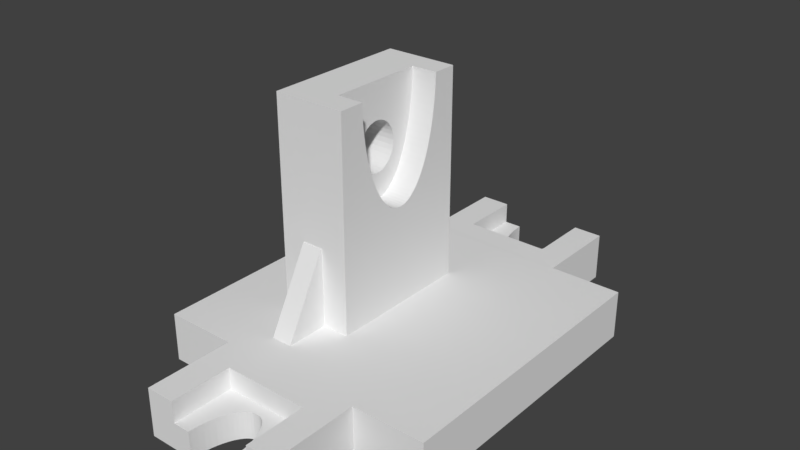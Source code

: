 # Source: 1.30.blend  (saved by Blender 2.79.0; exported with 4.5.12 LTS)
import bpy
from mathutils import Matrix  # noqa: F401  (used for matrix-valued properties, if any)

bpy.ops.wm.read_factory_settings(use_empty=True)
scene = bpy.context.scene
scene.name = 'Scene'

# ---- collections
col_collection_1 = bpy.data.collections.new('Collection 1'); scene.collection.children.link(col_collection_1)

# ---- world
world_world = bpy.data.worlds.new('World'); scene.world = world_world
world_world.color = (0.05088, 0.05088, 0.05088)
world_world.use_sun_shadow = False
world_world.sun_shadow_jitter_overblur = 0.0
world_world.cycles.sampling_method = 'MANUAL'

# ---- meshes
me_cube_001 = bpy.data.meshes.new('Cube.001')
me_cube_001.from_pydata([(-0.462, -0.1089, 7.834), (-0.462, -0.08517, 7.959), (-0.462, -0.05822, 8.051), (-0.462, -0.02908, 8.106), (-0.462, 0.001131, 8.123), (-0.462, 0.03125, 8.1), (-0.462, 0.06011, 8.038), (-0.462, 0.08661, 7.941), (-0.462, 0.1097, 7.811), (-0.462, 0.1286, 7.654), (-0.462, 0.1425, 7.476), (-0.462, 0.1508, 7.283), (-0.462, 0.1533, 7.083), (-0.462, 0.1499, 6.883), (-0.462, 0.1406, 6.692), (-0.462, 0.1259, 6.517), (-0.462, 0.1063, 6.364), (-0.462, 0.08256, 6.239), (-0.462, 0.05561, 6.147), (-0.462, 0.02647, 6.092), (-0.462, -0.003738, 6.075), (-0.462, -0.03385, 6.098), (-0.462, -0.06272, 6.159), (-0.462, -0.08922, 6.257), (-0.462, -0.1123, 6.387), (-0.462, -0.1312, 6.544), (-0.462, -0.1451, 6.722), (-0.462, -0.1534, 6.915), (-0.462, -0.1559, 7.115), (-0.462, -0.1525, 7.314), (-0.462, -0.1432, 7.506), (-0.462, -0.1285, 7.681), (-0.1806, 0.003527, 5.056), (-0.1806, 0.3331, 9.506), (-0.1806, 0.3311, 9.209), (-0.1806, 0.3279, 8.914), (-0.1806, 0.3233, 8.623), (-0.1806, 0.3176, 8.337), (-0.1806, 0.3105, 8.056), (-0.1806, 0.3023, 7.782), (-0.1806, 0.2929, 7.517), (-0.1806, 0.2823, 7.26), (-0.1806, 0.2707, 7.013), (-0.1806, 0.2579, 6.778), (-0.1806, 0.2442, 6.554), (-0.1806, 0.2296, 6.343), (-0.1806, 0.214, 6.146), (-0.1806, 0.1976, 5.963), (-0.1806, 0.1804, 5.795), (-0.1806, 0.1626, 5.643), (-0.1806, 0.1441, 5.508), (-0.1806, 0.1251, 5.389), (-0.1806, 0.1056, 5.288), (-0.1806, 0.08564, 5.205), (-0.1806, 0.0654, 5.14), (-0.1806, 0.04491, 5.093), (-0.1806, 0.02426, 5.065), (-0.1806, 0.00227, 5.056), (-0.1806, -0.01846, 5.065), (-0.1806, -0.03911, 5.093), (-0.1806, -0.0596, 5.14), (-0.1806, -0.07984, 5.205), (-0.1806, -0.09976, 5.288), (-0.1806, -0.1193, 5.389), (-0.1806, -0.1383, 5.508), (-0.1806, -0.1568, 5.643), (-0.1806, -0.1747, 5.795), (-0.1806, -0.1918, 5.963), (-0.1806, -0.2082, 6.146), (-0.1806, -0.2238, 6.343), (-0.1806, -0.2384, 6.554), (-0.1806, -0.2521, 6.778), (-0.1806, -0.2649, 7.013), (-0.1806, -0.2765, 7.26), (-0.1806, -0.2871, 7.517), (-0.1806, -0.2965, 7.782), (-0.1806, -0.3047, 8.056), (-0.1806, -0.3118, 8.337), (-0.1806, -0.3175, 8.623), (-0.1806, -0.3221, 8.914), (-0.1806, -0.3253, 9.209), (-0.1806, -0.3273, 9.506), (-0.2981, -1.179, 0.1193), (0.2981, -1.179, 0.1193), (-1.0, -1.0, -1.0), (-1.0, -1.0, 1.0), (-1.0, 1.0, -1.0), (-1.0, 1.0, 1.0), (1.0, -1.0, -1.0), (1.0, -1.0, 1.0), (1.0, 1.0, -1.0), (1.0, 1.0, 1.0), (-1.0, 0.0, -1.0), (-1.0, -1.0, 0.0), (-1.0, 0.0, 1.0), (-1.0, 1.0, 0.0), (0.0, 1.0, -1.0), (0.0, 1.0, 1.0), (1.0, 1.0, 0.0), (1.0, 0.0, -1.0), (1.0, 0.0, 1.0), (1.0, -1.0, 0.0), (0.0, -1.0, -1.0), (0.0, -1.0, 1.0), (0.0, 0.0, 1.0), (0.0, 0.0, -1.0), (1.0, 0.0, 0.0), (0.0, 1.0, 0.0), (-1.0, 0.0, 0.0), (-1.0, -0.5, -1.0), (-1.0, -1.0, 0.5), (-1.0, 0.5, 1.0), (-1.0, 1.0, -0.5), (-0.5, 1.0, -1.0), (0.5, 1.0, 1.0), (1.0, 1.0, -0.5), (1.0, 0.5, -1.0), (1.0, -0.5, 1.0), (1.0, -1.0, -0.5), (0.5, -1.0, -1.0), (-0.5, -1.0, 1.0), (-1.0, 0.5, -1.0), (-1.0, -1.0, -0.5), (-1.0, -0.5, 1.0), (-1.0, 1.0, 0.5), (0.5, 1.0, -1.0), (-0.5, 1.0, 1.0), (1.0, 1.0, 0.5), (1.0, -0.5, -1.0), (1.0, 0.5, 1.0), (1.0, -1.0, 0.5), (-0.5, -1.0, -1.0), (0.5, -1.0, 1.0), (0.0, -0.5, 1.0), (0.0, 0.5, 1.0), (0.5, 0.0, 1.0), (-0.5, 0.0, 1.0), (0.0, -0.5, -1.0), (0.0, 0.5, -1.0), (-0.5, 0.0, -1.0), (0.5, 0.0, -1.0), (-0.5, -1.0, 0.0), (0.5, -1.0, 0.0), (1.0, -0.5, 0.0), (1.0, 0.5, 0.0), (1.0, 0.0, -0.5), (1.0, 0.0, 0.5), (0.5, 1.0, 0.0), (-0.5, 1.0, 0.0), (0.0, 1.0, -0.5), (0.0, 1.0, 0.5), (-1.0, 0.5, 0.0), (-1.0, -0.5, 0.0), (-1.0, 0.0, -0.5), (-1.0, 0.0, 0.5), (-1.0, -0.5, 0.5), (-1.0, -0.5, -0.5), (-1.0, 0.5, -0.5), (-0.5, 1.0, 0.5), (-0.5, 1.0, -0.5), (0.5, 1.0, -0.5), (1.0, 0.5, 0.5), (1.0, 0.5, -0.5), (1.0, -0.5, -0.5), (0.5, -1.0, 0.5), (0.5, -1.0, -0.5), (-0.5, -1.0, -0.5), (0.5, 0.5, -1.0), (-0.5, 0.5, -1.0), (-0.5, -0.5, -1.0), (-0.5, 0.5, 1.0), (0.5, 0.5, 1.0), (0.5, -0.5, 1.0), (-0.5, -0.5, 1.0), (0.5, -0.5, -1.0), (-0.5, -1.0, 0.5), (1.0, -0.5, 0.5), (0.5, 1.0, 0.5), (-1.0, 0.5, 0.5), (0.5, -1.603, -1.0), (-0.5, -1.603, 1.0), (-0.5, -1.603, -1.0), (0.5, -1.603, 1.0), (-0.5, -1.603, 0.0), (0.5, -1.603, 0.0), (0.5, -1.603, 0.5), (0.5, -1.603, -0.5), (-0.5, -1.603, -0.5), (-0.5, -1.603, 0.5), (0.2981, -1.603, 0.1193), (-0.2981, -1.603, 0.1193), (-0.2981, -1.603, 1.0), (-0.2981, -1.603, 0.5), (-0.2981, -1.179, 1.0), (0.2981, -1.179, 1.0), (0.2981, -1.603, 1.0), (0.2981, -1.603, 0.5), (0.0, -1.179, 1.0), (0.1271, -1.362, -1.0), (0.1271, -1.362, 0.1193), (0.008283, -1.254, -1.0), (0.008283, -1.254, 0.1193), (0.1396, -1.393, -1.0), (0.1396, -1.393, 0.1193), (0.02709, -1.256, -1.0), (0.02709, -1.256, 0.1193), (0.172, -1.541, -1.0), (0.172, -1.541, 0.1193), (0.1505, -1.426, -1.0), (0.1505, -1.426, 0.1193), (0.1668, -1.501, -1.0), (0.1668, -1.501, 0.1193), (0.1596, -1.463, -1.0), (0.1596, -1.463, 0.1193), (0.06376, -1.274, -1.0), (0.06376, -1.274, 0.1193), (0.09765, -1.31, -1.0), (0.09765, -1.31, 0.1193), (0.04566, -1.263, -1.0), (0.04566, -1.263, 0.1193), (0.08116, -1.29, -1.0), (0.08116, -1.29, 0.1193), (-0.1758, -1.581, -1.0), (-0.1758, -1.581, 0.1193), (-0.1764, -1.603, 0.1193), (-0.1764, -1.603, 0.0), (0.1752, -1.581, -1.0), (0.1752, -1.581, 0.1193), (0.1758, -1.603, -1.0), (0.1758, -1.603, -0.5), (-0.1726, -1.541, -1.0), (-0.1726, -1.541, 0.1193), (0.1758, -1.603, 0.0), (0.1758, -1.603, 0.1193), (-0.1764, -1.603, -1.0), (-0.1764, -1.603, -0.5), (0.113, -1.334, -1.0), (0.113, -1.334, 0.1193), (-0.06436, -1.274, -1.0), (-0.06436, -1.274, 0.1193), (-0.04626, -1.263, -1.0), (-0.04626, -1.263, 0.1193), (-0.08176, -1.29, -1.0), (-0.08176, -1.29, 0.1193), (-0.02769, -1.256, -1.0), (-0.02769, -1.256, 0.1193), (-0.1511, -1.426, -1.0), (-0.1511, -1.426, 0.1193), (-0.1602, -1.463, -1.0), (-0.1602, -1.463, 0.1193), (0.0, -1.254, -1.0), (-0.008883, -1.254, -1.0), (-0.008883, -1.254, 0.1193), (-0.1402, -1.393, -1.0), (-0.1402, -1.393, 0.1193), (-0.09824, -1.31, -1.0), (-0.09824, -1.31, 0.1193), (-0.1674, -1.501, -1.0), (-0.1674, -1.501, 0.1193), (-0.1136, -1.334, -1.0), (-0.1136, -1.334, 0.1193), (-0.1277, -1.362, -1.0), (-0.1277, -1.362, 0.1193), (0.2977, 1.178, 0.1193), (-0.2985, 1.178, 0.1193), (-0.0003917, 0.9994, -1.0), (-0.0003917, 0.9994, 1.0), (-0.5004, 0.9994, -1.0), (0.4996, 0.9994, 1.0), (0.4996, 0.9994, -1.0), (-0.5004, 0.9994, 1.0), (0.4996, 0.9994, -2.98e-08), (-0.5004, 0.9994, -2.98e-08), (-0.5004, 0.9994, 0.5), (-0.5004, 0.9994, -0.5), (0.4996, 0.9994, -0.5), (0.4996, 0.9994, 0.5), (-0.5004, 1.603, -1.0), (0.4996, 1.603, 1.0), (0.4996, 1.603, -1.0), (-0.5004, 1.603, 1.0), (0.4996, 1.603, -2.98e-08), (-0.5004, 1.603, -2.98e-08), (-0.5004, 1.603, 0.5), (-0.5004, 1.603, -0.5), (0.4996, 1.603, -0.5), (0.4996, 1.603, 0.5), (-0.2985, 1.603, 0.1193), (0.2977, 1.603, 0.1193), (0.2977, 1.603, 1.0), (0.2977, 1.603, 0.5), (0.2977, 1.178, 1.0), (-0.2985, 1.178, 1.0), (-0.2985, 1.603, 1.0), (-0.2985, 1.603, 0.5), (-0.0003917, 1.178, 1.0), (-0.1274, 1.361, -1.0), (-0.1274, 1.361, 0.1193), (-0.008675, 1.253, -1.0), (-0.008675, 1.253, 0.1193), (-0.14, 1.392, -1.0), (-0.14, 1.392, 0.1193), (-0.02748, 1.255, -1.0), (-0.02748, 1.255, 0.1193), (-0.1724, 1.54, -1.0), (-0.1724, 1.54, 0.1193), (-0.1509, 1.426, -1.0), (-0.1509, 1.426, 0.1193), (-0.1672, 1.5, -1.0), (-0.1672, 1.5, 0.1193), (-0.16, 1.462, -1.0), (-0.16, 1.462, 0.1193), (-0.06415, 1.274, -1.0), (-0.06415, 1.274, 0.1193), (-0.09804, 1.31, -1.0), (-0.09804, 1.31, 0.1193), (-0.04605, 1.262, -1.0), (-0.04605, 1.262, 0.1193), (-0.08155, 1.29, -1.0), (-0.08155, 1.29, 0.1193), (0.1754, 1.581, -1.0), (0.1754, 1.581, 0.1193), (0.176, 1.603, 0.1193), (0.176, 1.603, -2.98e-08), (-0.1756, 1.581, -1.0), (-0.1756, 1.581, 0.1193), (-0.1761, 1.603, -1.0), (-0.1761, 1.603, -0.5), (0.1722, 1.54, -1.0), (0.1722, 1.54, 0.1193), (-0.1761, 1.603, -2.98e-08), (-0.1761, 1.603, 0.1193), (0.176, 1.603, -1.0), (0.176, 1.603, -0.5), (-0.1134, 1.334, -1.0), (-0.1134, 1.334, 0.1193), (0.06397, 1.274, -1.0), (0.06397, 1.274, 0.1193), (0.04587, 1.262, -1.0), (0.04587, 1.262, 0.1193), (0.08137, 1.29, -1.0), (0.08137, 1.29, 0.1193), (0.0273, 1.255, -1.0), (0.0273, 1.255, 0.1193), (0.1507, 1.426, -1.0), (0.1507, 1.426, 0.1193), (0.1598, 1.462, -1.0), (0.1598, 1.462, 0.1193), (-0.0003918, 1.253, -1.0), (0.008491, 1.253, -1.0), (0.008491, 1.253, 0.1193), (0.1398, 1.392, -1.0), (0.1398, 1.392, 0.1193), (0.09785, 1.31, -1.0), (0.09785, 1.31, 0.1193), (0.167, 1.5, -1.0), (0.167, 1.5, 0.1193), (0.1132, 1.334, -1.0), (0.1132, 1.334, 0.1193), (0.1273, 1.361, -1.0), (0.1273, 1.361, 0.1193), (-0.3293, 1.0, 1.0), (-0.3293, -1.0, -1.0), (-0.3293, 1.0, 0.0), (-0.3293, 1.0, -1.0), (-0.3293, -1.0, 1.0), (-0.3293, 0.0, -1.0), (-0.3293, 1.0, 0.5), (-0.3293, 1.0, -0.5), (-0.3293, 0.5, -1.0), (-0.3293, -0.5, -1.0), (-0.3293, 0.5, 1.0), (-0.3293, -0.5, 1.0), (-0.1851, 1.0, 1.0), (-0.1851, -1.0, -1.0), (-0.1851, 1.0, 0.0), (-0.1851, 1.0, 0.5), (-0.1851, 1.0, -0.5), (-0.1851, 0.5, 1.0), (-0.1851, -0.5, 1.0), (-0.1851, 1.0, -1.0), (-0.1851, -1.0, 1.0), (-0.1851, 0.0, -1.0), (-0.1851, 0.5, -1.0), (-0.1851, -0.5, -1.0), (-1.0, -0.7958, -1.0), (1.0, -0.7958, 1.0), (0.0, -0.7958, 1.0), (0.0, -0.7958, -1.0), (1.0, -0.7958, 0.0), (-1.0, -0.7958, 1.0), (1.0, -0.7958, -1.0), (-1.0, -0.7958, 0.0), (-1.0, -0.7958, 0.5), (-1.0, -0.7958, -0.5), (1.0, -0.7958, -0.5), (-0.5, -0.7958, -1.0), (0.5, -0.7958, 1.0), (-0.5, -0.7958, 1.0), (0.5, -0.7958, -1.0), (1.0, -0.7958, 0.5), (-0.3293, -0.7958, 1.0), (-0.3293, -0.7958, -1.0), (-0.1851, -0.7958, 1.0), (-0.1851, -0.7958, -1.0), (0.0, 0.0, 4.181), (0.0, -0.5, 4.181), (0.0, 0.5, 4.181), (-0.5, 0.0, 4.181), (-0.5, 0.5, 4.181), (-0.5, -0.5, 4.181), (-0.3293, 0.5, 4.181), (-0.3293, -0.5, 4.181), (-0.1851, 0.5, 4.181), (-0.1851, -0.5, 4.181), (-0.3293, -0.5062, 4.181), (-0.1851, -0.5062, 4.181), (0.0, -0.5, 9.628), (0.0, 0.5, 9.628), (-0.5, 0.0, 9.628), (-0.5, 0.5, 9.628), (-0.5, -0.5, 9.628), (-0.3293, 0.0, 9.628), (-0.3293, 0.5, 9.628), (-0.3293, -0.5, 9.628), (-0.1851, 0.0, 9.628), (-0.1851, 0.5, 9.628), (-0.1851, -0.5, 9.628), (-7.451e-09, 0.1804, 5.795), (-7.451e-09, -0.1568, 5.643), (-7.451e-09, 0.1441, 5.508), (-7.451e-09, -0.1383, 5.508), (-7.451e-09, 0.1626, 5.643), (-7.451e-09, 0.1251, 5.389), (-7.451e-09, -0.1193, 5.389), (-7.451e-09, 0.1056, 5.288), (-7.451e-09, -0.09976, 5.288), (-7.451e-09, -0.07984, 5.205), (-7.451e-09, 0.08564, 5.205), (-7.451e-09, -0.0596, 5.14), (-7.451e-09, 0.0654, 5.14), (-7.451e-09, -0.03911, 5.093), (-7.451e-09, 0.04491, 5.093), (-7.451e-09, -0.01846, 5.065), (-7.451e-09, 0.02426, 5.065), (-7.451e-09, 0.003527, 5.056), (-7.451e-09, 0.00227, 5.056), (0.0, 0.0, 5.057), (-7.451e-09, -0.2765, 7.26), (-7.451e-09, -0.2871, 7.517), (-7.451e-09, 0.2707, 7.013), (-7.451e-09, 0.2823, 7.26), (-7.451e-09, -0.2649, 7.013), (-7.451e-09, 0.2579, 6.778), (-7.451e-09, -0.2521, 6.778), (-7.451e-09, 0.2442, 6.554), (-7.451e-09, -0.2384, 6.554), (-7.451e-09, 0.2296, 6.343), (-7.451e-09, -0.2238, 6.343), (-7.451e-09, 0.214, 6.146), (-7.451e-09, -0.2082, 6.146), (-7.451e-09, 0.1976, 5.963), (-7.451e-09, -0.1918, 5.963), (-7.451e-09, -0.1747, 5.795), (-7.451e-09, 0.3233, 8.623), (-7.451e-09, 0.3279, 8.914), (-7.451e-09, -0.3175, 8.623), (-7.451e-09, -0.3221, 8.914), (-7.451e-09, -0.3118, 8.337), (-7.451e-09, 0.3176, 8.337), (-7.451e-09, 0.3105, 8.056), (-7.451e-09, -0.3047, 8.056), (-7.451e-09, 0.3023, 7.782), (-7.451e-09, -0.2965, 7.782), (-7.451e-09, 0.2929, 7.517), (-7.451e-09, 0.3311, 9.209), (-7.451e-09, -0.3253, 9.209), (-7.451e-09, 0.3331, 9.506), (-0.1806, -0.3275, 9.628), (-7.451e-09, -0.3273, 9.506), (0.0, -0.3275, 9.628), (-0.1806, 0.3333, 9.628), (0.0, 0.3333, 9.628), (-0.1806, 0.0, 9.628), (-0.5, 0.1149, 7.239), (-0.5, -0.1168, 7.264), (-0.5, -0.1194, 7.111), (-0.5, 0.1168, 7.087), (-0.5, -0.1175, 6.958), (-0.5, 0.1142, 6.934), (-0.5, 0.1071, 6.788), (-0.5, -0.1112, 6.811), (-0.5, -0.1006, 6.675), (-0.5, 0.09588, 6.654), (-0.5, 0.08091, 6.537), (-0.5, -0.08615, 6.555), (-0.5, 0.06278, 6.442), (-0.5, -0.06848, 6.456), (-0.5, -0.04823, 6.381), (-0.5, 0.04218, 6.372), (-0.5, -0.02617, 6.334), (-0.5, 0.01992, 6.329), (-0.5, 0.0, 6.319), (-0.5, -0.003164, 6.317), (-0.5, -0.1097, 7.41), (-0.5, 0.1085, 7.387), (-0.5, 0.09795, 7.523), (-0.5, -0.09849, 7.544), (-0.5, -0.08352, 7.661), (-0.5, 0.08354, 7.643), (-0.5, 0.06587, 7.742), (-0.5, -0.04479, 7.826), (-0.5, 0.04562, 7.817), (-0.5, -0.06538, 7.756), (-0.5, 0.02357, 7.864), (-0.5, -0.02252, 7.868), (-0.5, 0.0005569, 7.881), (-0.5, 0.0, 7.881), (-0.1806, -0.1525, 7.314), (-0.1806, -0.1559, 7.115), (-0.1806, 0.1533, 7.083), (-0.1806, 0.1508, 7.283), (-0.1806, -0.1534, 6.915), (-0.1806, -0.1556, 7.087), (-0.1806, 0.1531, 7.069), (-0.1806, 0.1499, 6.883), (-0.1806, -0.1451, 6.722), (-0.1806, 0.1406, 6.692), (-0.1806, -0.1312, 6.544), (-0.1806, 0.1259, 6.517), (-0.1806, -0.1123, 6.387), (-0.1806, 0.1063, 6.364), (-0.462, 0.04218, 6.372), (-0.462, 0.01992, 6.329), (-0.462, -0.003164, 6.317), (-0.1806, -0.06272, 6.159), (-0.1806, -0.08922, 6.257), (-0.1806, 0.08256, 6.239), (-0.1806, 0.05561, 6.147), (-0.1806, -0.03385, 6.098), (-0.1806, 0.02647, 6.092), (-0.1806, -0.003738, 6.075), (-0.462, -0.1194, 7.111), (-0.462, -0.1175, 6.958), (-0.462, -0.1112, 6.811), (-0.1806, -0.1432, 7.506), (-0.1806, 0.1425, 7.476), (-0.1806, 0.1286, 7.654), (-0.1806, -0.1285, 7.681), (-0.1806, -0.1089, 7.834), (-0.1806, 0.1097, 7.811), (-0.462, 0.1085, 7.387), (-0.462, 0.1149, 7.239), (-0.462, 0.1168, 7.087), (-0.1806, 0.08661, 7.941), (-0.462, 0.02357, 7.864), (-0.462, 0.04562, 7.817), (-0.462, -0.06538, 7.756), (-0.462, 0.06587, 7.742), (-0.462, -0.08352, 7.661), (-0.462, -0.09849, 7.544), (-0.462, -0.1097, 7.41), (-0.462, -0.1168, 7.264), (-0.462, -0.1006, 6.675), (-0.462, -0.08615, 6.555), (-0.462, -0.06848, 6.456), (-0.462, 0.08354, 7.643), (-0.462, 0.09795, 7.523), (-0.462, 0.1142, 6.934), (-0.462, 0.1071, 6.788), (-0.462, 0.09588, 6.654), (-0.462, 0.08091, 6.537), (-0.462, 0.06278, 6.442), (-0.462, -0.04823, 6.381), (-0.462, -0.02617, 6.334), (-0.1806, -0.05822, 8.051), (-0.1806, 0.06011, 8.038), (-0.1806, -0.08517, 7.959), (-0.1806, 0.03125, 8.1), (-0.1806, -0.02908, 8.106), (-0.462, 0.0005569, 7.881), (-0.462, -0.02252, 7.868), (-0.462, -0.04479, 7.826), (-0.1806, 0.001131, 8.123)], [], [(0, 1, 577, 549), (1, 2, 575, 577), (2, 3, 579, 575), (3, 4, 583, 579), (4, 5, 578, 583), (5, 6, 576, 578), (6, 7, 554, 576), (7, 8, 550, 554), (8, 9, 547, 550), (9, 10, 546, 547), (10, 11, 521, 546), (11, 12, 520, 521), (12, 13, 525, 524, 520), (13, 14, 527, 525), (14, 15, 529, 527), (15, 16, 531, 529), (16, 17, 537, 531), (17, 18, 538, 537), (18, 19, 540, 538), (19, 20, 541, 540), (20, 21, 539, 541), (21, 22, 535, 539), (22, 23, 536, 535), (23, 24, 530, 536), (24, 25, 528, 530), (25, 26, 526, 528), (26, 27, 522, 526), (27, 28, 519, 523, 522), (28, 29, 518, 519), (29, 30, 545, 518), (30, 31, 548, 545), (31, 0, 549, 548), (0, 31, 30, 29, 28, 542, 562, 561, 560, 559, 557, 582, 581, 580, 555, 556, 558, 566, 567, 551, 552, 553, 12, 11, 10, 9, 8, 7, 6, 5, 4, 3, 2, 1), (57, 58, 443, 447, 446), (58, 59, 441, 443), (59, 60, 439, 441), (60, 61, 437, 439), (61, 62, 436, 437), (62, 63, 434, 436), (63, 64, 431, 434), (64, 65, 429, 431), (65, 66, 463, 429), (66, 67, 462, 463), (67, 68, 460, 462), (68, 69, 458, 460), (69, 70, 456, 458), (70, 71, 454, 456), (71, 72, 452, 454), (72, 73, 448, 452), (73, 74, 449, 448), (74, 75, 473, 449), (75, 76, 471, 473), (76, 77, 468, 471), (77, 78, 466, 468), (78, 79, 467, 466), (79, 80, 476, 467), (80, 81, 479, 476), (81, 478, 480, 479), (82, 83, 194, 197, 193), (83, 189, 196, 195, 194), (82, 190, 224, 223, 231, 258, 249, 247, 254, 262, 260, 256, 243, 239, 241, 245, 252, 201, 205, 219, 215, 221, 217, 237, 199, 203, 209, 213, 211, 207, 227, 233, 189, 83), (178, 111, 87, 124), (177, 114, 91, 127), (400, 386, 89, 130), (175, 120, 85, 110), (399, 391, 88, 119), (398, 390, 85, 120), (397, 387, 103, 132), (171, 134, 104, 135), (170, 111, 94, 136), (404, 388, 102, 374), (383, 138, 105, 382), (167, 116, 99, 140), (166, 141, 93, 122), (132, 103, 197, 194, 195, 182), (164, 132, 182, 185), (395, 389, 101, 118), (162, 144, 106, 145), (161, 129, 100, 146), (160, 147, 98, 115), (377, 375, 107, 149), (376, 373, 97, 150), (157, 151, 95, 112), (156, 152, 108, 153), (155, 123, 94, 154), (152, 155, 154, 108), (392, 393, 155, 152), (393, 390, 123, 155), (109, 156, 153, 92), (385, 394, 156, 109), (394, 392, 152, 156), (121, 157, 112, 86), (92, 153, 157, 121), (153, 108, 151, 157), (375, 376, 150, 107), (95, 124, 158, 148), (124, 87, 126, 158), (380, 377, 149, 96), (86, 112, 159, 113), (112, 95, 148, 159), (125, 160, 115, 90), (96, 149, 160, 125), (149, 107, 147, 160), (144, 161, 146, 106), (98, 127, 161, 144), (127, 91, 129, 161), (116, 162, 145, 99), (90, 115, 162, 116), (115, 98, 144, 162), (391, 395, 118, 88), (99, 145, 163, 128), (145, 106, 143, 163), (120, 175, 188, 180), (101, 130, 164, 142), (130, 89, 132, 164), (119, 165, 186, 179), (88, 118, 165, 119), (118, 101, 142, 165), (131, 166, 122, 84), (131, 362, 374, 102, 250, 251, 244, 240, 238, 242, 255, 259, 261, 253, 246, 248, 257, 230, 222, 234, 181), (142, 164, 185, 184), (138, 167, 140, 105), (96, 125, 167, 138), (125, 90, 116, 167), (121, 168, 139, 92), (86, 113, 168, 121), (380, 96, 138, 383), (385, 396, 131, 84), (92, 139, 169, 109), (382, 105, 137, 384), (136, 173, 410, 408), (361, 126, 170, 371), (126, 87, 111, 170), (129, 171, 135, 100), (91, 114, 171, 129), (114, 97, 134, 171), (386, 397, 132, 89), (100, 135, 172, 117), (135, 104, 133, 172), (401, 398, 120, 365), (104, 134, 407, 405), (136, 94, 123, 173), (388, 399, 119, 102), (105, 140, 174, 137), (140, 99, 128, 174), (141, 175, 110, 93), (103, 381, 365, 120, 180, 191, 193, 197), (175, 141, 183, 188), (389, 400, 130, 101), (106, 146, 176, 143), (146, 100, 117, 176), (147, 177, 127, 98), (107, 150, 177, 147), (150, 97, 114, 177), (151, 178, 124, 95), (108, 154, 178, 151), (154, 94, 111, 178), (186, 184, 232, 229), (185, 182, 195, 196), (184, 185, 196, 189, 233, 232), (179, 186, 229, 228), (166, 131, 181, 187), (165, 142, 184, 186), (141, 166, 187, 183), (102, 119, 179, 228, 226, 206, 210, 212, 208, 202, 198, 236, 216, 220, 214, 218, 204, 200, 250), (192, 191, 180, 188), (190, 82, 193, 191, 192), (243, 242, 238, 239), (262, 261, 259, 260), (260, 259, 255, 256), (203, 202, 208, 209), (241, 240, 244, 245), (239, 238, 240, 241), (201, 200, 204, 205), (231, 230, 257, 258), (237, 236, 198, 199), (258, 257, 248, 249), (205, 204, 218, 219), (222, 223, 224, 225, 235, 234), (235, 225, 183, 187), (254, 253, 261, 262), (221, 220, 216, 217), (199, 198, 202, 203), (219, 218, 214, 215), (247, 246, 253, 254), (227, 226, 228, 229, 232, 233), (211, 210, 206, 207), (200, 201, 252, 251, 250), (245, 244, 251, 252), (209, 208, 212, 213), (256, 255, 242, 243), (223, 222, 230, 231), (215, 214, 220, 221), (249, 248, 246, 247), (213, 212, 210, 211), (217, 216, 236, 237), (225, 224, 190, 192, 188, 183), (207, 206, 226, 227), (234, 235, 187, 181), (263, 264, 292, 295, 291), (264, 287, 294, 293, 292), (263, 288, 322, 321, 329, 356, 347, 345, 352, 360, 358, 354, 341, 337, 339, 343, 350, 299, 303, 317, 313, 319, 315, 335, 297, 301, 307, 311, 309, 305, 325, 331, 287, 264), (270, 266, 295, 292, 293, 280), (273, 270, 280, 283), (268, 276, 286, 278), (267, 274, 284, 277), (269, 265, 348, 349, 342, 338, 336, 340, 353, 357, 359, 351, 344, 346, 355, 328, 320, 332, 279), (272, 273, 283, 282), (266, 268, 278, 289, 291, 295), (276, 271, 281, 286), (284, 282, 330, 327), (283, 280, 293, 294), (282, 283, 294, 287, 331, 330), (277, 284, 327, 326), (275, 269, 279, 285), (274, 272, 282, 284), (271, 275, 285, 281), (265, 267, 277, 326, 324, 304, 308, 310, 306, 300, 296, 334, 314, 318, 312, 316, 302, 298, 348), (290, 289, 278, 286), (288, 263, 291, 289, 290), (341, 340, 336, 337), (360, 359, 357, 358), (358, 357, 353, 354), (301, 300, 306, 307), (339, 338, 342, 343), (337, 336, 338, 339), (299, 298, 302, 303), (329, 328, 355, 356), (335, 334, 296, 297), (356, 355, 346, 347), (303, 302, 316, 317), (320, 321, 322, 323, 333, 332), (333, 323, 281, 285), (352, 351, 359, 360), (319, 318, 314, 315), (297, 296, 300, 301), (317, 316, 312, 313), (345, 344, 351, 352), (325, 324, 326, 327, 330, 331), (309, 308, 304, 305), (298, 299, 350, 349, 348), (343, 342, 349, 350), (307, 306, 310, 311), (354, 353, 340, 341), (321, 320, 328, 329), (313, 312, 318, 319), (347, 346, 344, 345), (311, 310, 308, 309), (315, 314, 334, 335), (323, 322, 288, 290, 286, 281), (305, 304, 324, 325), (332, 333, 285, 279), (371, 170, 409, 411), (403, 401, 365, 381), (373, 361, 371, 378), (378, 371, 411, 413), (139, 366, 370, 169), (113, 364, 369, 168), (113, 159, 368, 364), (148, 158, 367, 363), (158, 126, 361, 367), (159, 148, 363, 368), (168, 369, 366, 139), (396, 402, 362, 131), (134, 378, 413, 407), (97, 373, 378, 134), (387, 403, 381, 103), (133, 104, 405, 406), (366, 382, 384, 370), (364, 380, 383, 369), (364, 368, 377, 380), (363, 367, 376, 375), (367, 361, 373, 376), (368, 363, 375, 377), (369, 383, 382, 366), (402, 404, 374, 362), (370, 384, 404, 402), (133, 379, 403, 387), (169, 370, 402, 396), (403, 379, 414, 416), (143, 176, 400, 389), (137, 174, 399, 388), (372, 173, 398, 401), (117, 172, 397, 386), (109, 169, 396, 385), (128, 163, 395, 391), (122, 93, 392, 394), (84, 122, 394, 385), (110, 85, 390, 393), (93, 110, 393, 392), (163, 143, 389, 395), (384, 137, 388, 404), (172, 133, 387, 397), (173, 123, 390, 398), (174, 128, 391, 399), (176, 117, 386, 400), (413, 411, 423, 426), (414, 406, 417, 427), (410, 412, 424, 421), (406, 405, 447, 443, 441, 439, 437, 436, 434, 431, 429, 463, 462, 460, 458, 456, 454, 452, 448, 449, 473, 471, 468, 466, 467, 476, 479, 480, 417), (408, 410, 421, 419, 517, 515, 511, 513, 508, 507, 504, 485, 486, 488, 491, 492, 495, 497, 498, 500, 503, 502), (411, 409, 420, 423), (414, 412, 415, 416), (372, 401, 415, 412), (401, 403, 416, 415), (170, 136, 408, 409), (173, 372, 412, 410), (379, 133, 406, 414), (423, 420, 419, 422), (422, 419, 421, 424), (425, 422, 424, 427), (426, 423, 422, 425), (418, 426, 425, 483, 481, 482), (409, 408, 502, 501, 499, 496, 494, 493, 490, 489, 487, 484, 505, 506, 509, 510, 512, 514, 516, 517, 419, 420), (405, 407, 418, 482, 477, 475, 465, 464, 469, 470, 472, 474, 451, 450, 453, 455, 457, 459, 461, 428, 432, 430, 433, 435, 438, 440, 442, 444, 445, 446, 447), (412, 414, 427, 424), (407, 413, 426, 418), (459, 46, 47, 461), (432, 49, 50, 430), (440, 54, 55, 442), (480, 478, 483, 425, 427, 417), (474, 40, 41, 451), (445, 32, 57, 446), (435, 52, 53, 438), (470, 38, 39, 472), (475, 34, 35, 465), (451, 41, 42, 450), (457, 45, 46, 459), (469, 37, 38, 470), (453, 43, 44, 455), (481, 33, 477, 482), (430, 50, 51, 433), (450, 42, 43, 453), (433, 51, 52, 435), (477, 33, 34, 475), (464, 36, 37, 469), (442, 55, 56, 444), (438, 53, 54, 440), (478, 81, 80, 79, 78, 77, 76, 75, 74, 73, 72, 523, 519, 518, 545, 548, 549, 577, 575, 579, 583, 578, 576, 554, 550, 547, 546, 521, 520, 524, 42, 41, 40, 39, 38, 37, 36, 35, 34, 33, 481, 483), (428, 48, 49, 432), (461, 47, 48, 428), (444, 56, 32, 445), (455, 44, 45, 457), (472, 39, 40, 474), (465, 35, 36, 464), (506, 567, 566, 509), (487, 553, 552, 484), (484, 552, 551, 505), (492, 563, 564, 495), (510, 558, 556, 512), (509, 566, 558, 510), (514, 555, 580, 516), (508, 559, 560, 507), (496, 572, 571, 494), (488, 543, 544, 491), (494, 571, 570, 493), (507, 560, 561, 504), (516, 580, 581, 515, 517), (501, 533, 532, 499), (515, 581, 582, 511), (489, 568, 553, 487), (485, 562, 542, 486), (491, 544, 563, 492), (490, 569, 568, 489), (503, 534, 533, 501, 502), (498, 573, 574, 500), (42, 524, 525, 527, 529, 531, 537, 538, 540, 541, 539, 535, 536, 530, 528, 526, 522, 523, 72, 71, 70, 69, 68, 67, 66, 65, 64, 63, 62, 61, 60, 59, 58, 57, 32, 56, 55, 54, 53, 52, 51, 50, 49, 48, 47, 46, 45, 44, 43), (512, 556, 555, 514), (513, 557, 559, 508), (495, 564, 565, 497), (505, 551, 567, 506), (499, 532, 572, 496), (504, 561, 562, 485), (511, 582, 557, 513), (493, 570, 569, 490), (497, 565, 573, 498), (486, 542, 543, 488), (500, 574, 534, 503), (28, 27, 26, 25, 24, 23, 22, 21, 20, 19, 18, 17, 16, 15, 14, 13, 12, 553, 568, 569, 570, 571, 572, 532, 533, 534, 574, 573, 565, 564, 563, 544, 543, 542)])
me_cube_001.use_remesh_preserve_volume = False
me_cube_001.use_remesh_preserve_attributes = False
me_cube_001.use_mirror_vertex_groups = False
me_cube_001.update()

# ---- objects
ob_cube = bpy.data.objects.new('Cube', me_cube_001)

# ---- transforms, parenting, visibility, modifiers, constraints
ob_cube.location = (0.5069, -0.2638, 0.4852)
ob_cube.scale = (1.088, 1.096, 0.1832)
ob_cube.lineart.crease_threshold = 0.0
_m = ob_cube.modifiers.new('Boolean', 'BOOLEAN')
_m.solver = 'FAST'

# ---- collection membership
col_collection_1.objects.link(ob_cube)

# ---- scene / render settings (as saved in the file)
scene.frame_start = 1; scene.frame_end = 250; scene.frame_set(1)
scene.render.engine = 'BLENDER_EEVEE_NEXT'
scene.render.resolution_percentage = 50
scene.render.dither_intensity = 0.0
scene.cycles.use_denoising = False
scene.cycles.samples = 128
scene.cycles.sampling_pattern = 'TABULATED_SOBOL'
scene.cycles.use_adaptive_sampling = False
scene.cycles.use_light_tree = False
scene.cycles.blur_glossy = 0.0
scene.cycles.sample_clamp_indirect = 0.0
scene.view_settings.view_transform = 'Standard'
bpy.context.view_layer.update()

# ---- added for rendering (the .blend has no active camera and no usable light): camera, sun
cam_auto = bpy.data.cameras.new('AutoCamera')
cam_auto.lens = 50.0
cam_auto.sensor_width = 36.0
cam_auto.clip_end = 1000.0
ob_auto_camera = bpy.data.objects.new('AutoCamera', cam_auto)
scene.collection.objects.link(ob_auto_camera)
ob_auto_camera.location = (4.73386, -5.33643, 4.65711)
ob_auto_camera.rotation_euler = (1.09748, -7.21219e-08, 0.694738)
scene.camera = ob_auto_camera
light_auto_sun = bpy.data.lights.new('AutoSun', 'SUN')
light_auto_sun.energy = 3.0
light_auto_sun.angle = 0.0523599
ob_auto_sun = bpy.data.objects.new('AutoSun', light_auto_sun)
scene.collection.objects.link(ob_auto_sun)
ob_auto_sun.rotation_euler = (0.872665, 0.174533, 0.523599)
bpy.context.view_layer.update()
